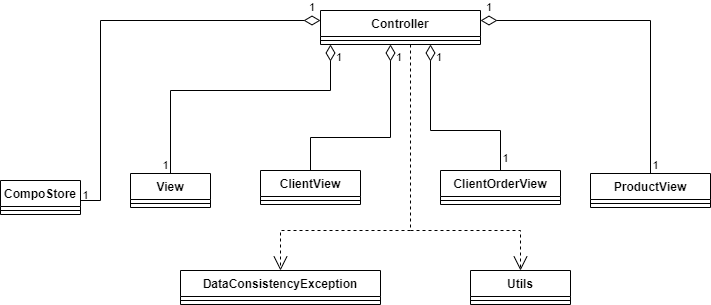

The diagram above was exported from draw.io. Its source (the exported page's mxGraphModel, read from the mxfile embedded in the PNG):
<mxGraphModel dx="2220" dy="789" grid="1" gridSize="10" guides="1" tooltips="1" connect="1" arrows="1" fold="1" page="1" pageScale="1" pageWidth="827" pageHeight="1169" math="0" shadow="0">
  <root>
    <mxCell id="0" />
    <mxCell id="1" parent="0" />
    <mxCell id="0BRwpnINsE2u6eXikzCQ-1" value="Controller" style="swimlane;fontStyle=1;align=center;verticalAlign=top;childLayout=stackLayout;horizontal=1;startSize=26;horizontalStack=0;resizeParent=1;resizeLast=0;collapsible=1;marginBottom=0;rounded=0;shadow=0;strokeWidth=1;" parent="1" vertex="1">
      <mxGeometry x="40" y="140" width="160" height="34" as="geometry">
        <mxRectangle x="220" y="120" width="160" height="26" as="alternateBounds" />
      </mxGeometry>
    </mxCell>
    <mxCell id="0BRwpnINsE2u6eXikzCQ-2" value="" style="line;html=1;strokeWidth=1;align=left;verticalAlign=middle;spacingTop=-1;spacingLeft=3;spacingRight=3;rotatable=0;labelPosition=right;points=[];portConstraint=eastwest;" parent="0BRwpnINsE2u6eXikzCQ-1" vertex="1">
      <mxGeometry y="26" width="160" height="8" as="geometry" />
    </mxCell>
    <mxCell id="0BRwpnINsE2u6eXikzCQ-3" value="CompoStore" style="swimlane;fontStyle=1;align=center;verticalAlign=top;childLayout=stackLayout;horizontal=1;startSize=26;horizontalStack=0;resizeParent=1;resizeLast=0;collapsible=1;marginBottom=0;rounded=0;shadow=0;strokeWidth=1;" parent="1" vertex="1">
      <mxGeometry x="-280" y="310" width="80" height="34" as="geometry">
        <mxRectangle x="508" y="120" width="160" height="26" as="alternateBounds" />
      </mxGeometry>
    </mxCell>
    <mxCell id="0BRwpnINsE2u6eXikzCQ-5" value="" style="line;html=1;strokeWidth=1;align=left;verticalAlign=middle;spacingTop=-1;spacingLeft=3;spacingRight=3;rotatable=0;labelPosition=right;points=[];portConstraint=eastwest;" parent="0BRwpnINsE2u6eXikzCQ-3" vertex="1">
      <mxGeometry y="26" width="80" height="8" as="geometry" />
    </mxCell>
    <mxCell id="0BRwpnINsE2u6eXikzCQ-24" value="View" style="swimlane;fontStyle=1;align=center;verticalAlign=top;childLayout=stackLayout;horizontal=1;startSize=26;horizontalStack=0;resizeParent=1;resizeLast=0;collapsible=1;marginBottom=0;rounded=0;shadow=0;strokeWidth=1;" parent="1" vertex="1">
      <mxGeometry x="-150" y="303" width="80" height="34" as="geometry">
        <mxRectangle x="508" y="120" width="160" height="26" as="alternateBounds" />
      </mxGeometry>
    </mxCell>
    <mxCell id="0BRwpnINsE2u6eXikzCQ-25" value="" style="line;html=1;strokeWidth=1;align=left;verticalAlign=middle;spacingTop=-1;spacingLeft=3;spacingRight=3;rotatable=0;labelPosition=right;points=[];portConstraint=eastwest;" parent="0BRwpnINsE2u6eXikzCQ-24" vertex="1">
      <mxGeometry y="26" width="80" height="8" as="geometry" />
    </mxCell>
    <mxCell id="0BRwpnINsE2u6eXikzCQ-28" value="ProductView" style="swimlane;fontStyle=1;align=center;verticalAlign=top;childLayout=stackLayout;horizontal=1;startSize=26;horizontalStack=0;resizeParent=1;resizeLast=0;collapsible=1;marginBottom=0;rounded=0;shadow=0;strokeWidth=1;" parent="1" vertex="1">
      <mxGeometry x="310" y="303" width="120" height="34" as="geometry">
        <mxRectangle x="508" y="120" width="160" height="26" as="alternateBounds" />
      </mxGeometry>
    </mxCell>
    <mxCell id="0BRwpnINsE2u6eXikzCQ-29" value="" style="line;html=1;strokeWidth=1;align=left;verticalAlign=middle;spacingTop=-1;spacingLeft=3;spacingRight=3;rotatable=0;labelPosition=right;points=[];portConstraint=eastwest;" parent="0BRwpnINsE2u6eXikzCQ-28" vertex="1">
      <mxGeometry y="26" width="120" height="8" as="geometry" />
    </mxCell>
    <mxCell id="0BRwpnINsE2u6eXikzCQ-30" value="ClientOrderView" style="swimlane;fontStyle=1;align=center;verticalAlign=top;childLayout=stackLayout;horizontal=1;startSize=26;horizontalStack=0;resizeParent=1;resizeLast=0;collapsible=1;marginBottom=0;rounded=0;shadow=0;strokeWidth=1;" parent="1" vertex="1">
      <mxGeometry x="160" y="300" width="120" height="34" as="geometry">
        <mxRectangle x="508" y="120" width="160" height="26" as="alternateBounds" />
      </mxGeometry>
    </mxCell>
    <mxCell id="0BRwpnINsE2u6eXikzCQ-31" value="" style="line;html=1;strokeWidth=1;align=left;verticalAlign=middle;spacingTop=-1;spacingLeft=3;spacingRight=3;rotatable=0;labelPosition=right;points=[];portConstraint=eastwest;" parent="0BRwpnINsE2u6eXikzCQ-30" vertex="1">
      <mxGeometry y="26" width="120" height="8" as="geometry" />
    </mxCell>
    <mxCell id="0BRwpnINsE2u6eXikzCQ-32" value="1" style="endArrow=none;html=1;endSize=12;startArrow=diamondThin;startSize=14;startFill=0;edgeStyle=orthogonalEdgeStyle;align=left;verticalAlign=top;rounded=0;endFill=0;entryX=0.5;entryY=0;entryDx=0;entryDy=0;spacingLeft=0;spacingBottom=0;spacing=6;" parent="1" source="0BRwpnINsE2u6eXikzCQ-1" target="0BRwpnINsE2u6eXikzCQ-24" edge="1">
      <mxGeometry x="-1" y="-4" relative="1" as="geometry">
        <mxPoint x="50" y="167" as="sourcePoint" />
        <mxPoint x="-220" y="350" as="targetPoint" />
        <Array as="points">
          <mxPoint x="50" y="220" />
          <mxPoint x="-110" y="220" />
        </Array>
        <mxPoint x="4" y="-4" as="offset" />
      </mxGeometry>
    </mxCell>
    <mxCell id="0BRwpnINsE2u6eXikzCQ-35" value="Utils&#10;" style="swimlane;fontStyle=1;align=center;verticalAlign=top;childLayout=stackLayout;horizontal=1;startSize=26;horizontalStack=0;resizeParent=1;resizeLast=0;collapsible=1;marginBottom=0;rounded=0;shadow=0;strokeWidth=1;" parent="1" vertex="1">
      <mxGeometry x="190" y="400" width="100" height="34" as="geometry">
        <mxRectangle x="508" y="120" width="160" height="26" as="alternateBounds" />
      </mxGeometry>
    </mxCell>
    <mxCell id="0BRwpnINsE2u6eXikzCQ-36" value="" style="line;html=1;strokeWidth=1;align=left;verticalAlign=middle;spacingTop=-1;spacingLeft=3;spacingRight=3;rotatable=0;labelPosition=right;points=[];portConstraint=eastwest;" parent="0BRwpnINsE2u6eXikzCQ-35" vertex="1">
      <mxGeometry y="26" width="100" height="8" as="geometry" />
    </mxCell>
    <mxCell id="0BRwpnINsE2u6eXikzCQ-38" value="" style="endArrow=open;endSize=12;dashed=1;html=1;rounded=0;entryX=0.5;entryY=0;entryDx=0;entryDy=0;" parent="1" target="0BRwpnINsE2u6eXikzCQ-35" edge="1">
      <mxGeometry width="160" relative="1" as="geometry">
        <mxPoint x="130" y="174" as="sourcePoint" />
        <mxPoint x="120" y="440" as="targetPoint" />
        <Array as="points">
          <mxPoint x="130" y="360" />
          <mxPoint x="240" y="360" />
        </Array>
      </mxGeometry>
    </mxCell>
    <mxCell id="0BRwpnINsE2u6eXikzCQ-39" value="" style="endArrow=open;endSize=12;dashed=1;html=1;rounded=0;" parent="1" target="0BRwpnINsE2u6eXikzCQ-40" edge="1">
      <mxGeometry width="160" relative="1" as="geometry">
        <mxPoint x="130" y="360" as="sourcePoint" />
        <mxPoint y="420" as="targetPoint" />
        <Array as="points">
          <mxPoint y="360" />
        </Array>
      </mxGeometry>
    </mxCell>
    <mxCell id="0BRwpnINsE2u6eXikzCQ-40" value="DataConsistencyException" style="swimlane;fontStyle=1;align=center;verticalAlign=top;childLayout=stackLayout;horizontal=1;startSize=26;horizontalStack=0;resizeParent=1;resizeLast=0;collapsible=1;marginBottom=0;rounded=0;shadow=0;strokeWidth=1;" parent="1" vertex="1">
      <mxGeometry x="-100" y="400" width="200" height="34" as="geometry">
        <mxRectangle x="508" y="120" width="160" height="26" as="alternateBounds" />
      </mxGeometry>
    </mxCell>
    <mxCell id="0BRwpnINsE2u6eXikzCQ-41" value="" style="line;html=1;strokeWidth=1;align=left;verticalAlign=middle;spacingTop=-1;spacingLeft=3;spacingRight=3;rotatable=0;labelPosition=right;points=[];portConstraint=eastwest;" parent="0BRwpnINsE2u6eXikzCQ-40" vertex="1">
      <mxGeometry y="26" width="200" height="8" as="geometry" />
    </mxCell>
    <mxCell id="0BRwpnINsE2u6eXikzCQ-46" value="1" style="endArrow=none;html=1;endSize=12;startArrow=diamondThin;startSize=14;startFill=0;edgeStyle=orthogonalEdgeStyle;align=left;verticalAlign=top;rounded=0;endFill=0;horizontal=1;spacingLeft=0;spacingRight=0;spacing=6;" parent="1" source="0BRwpnINsE2u6eXikzCQ-1" target="0BRwpnINsE2u6eXikzCQ-30" edge="1">
      <mxGeometry x="-1" y="-4" relative="1" as="geometry">
        <mxPoint x="130" y="190" as="sourcePoint" />
        <mxPoint x="250" y="300" as="targetPoint" />
        <Array as="points">
          <mxPoint x="150" y="260" />
          <mxPoint x="220" y="260" />
        </Array>
        <mxPoint x="4" y="-4" as="offset" />
      </mxGeometry>
    </mxCell>
    <mxCell id="kQl_eWs1mKmPDeMZXghS-2" value="1" style="endArrow=none;html=1;endSize=12;startArrow=diamondThin;startSize=14;startFill=0;edgeStyle=orthogonalEdgeStyle;align=left;verticalAlign=bottom;rounded=0;endFill=0;horizontal=1;spacingLeft=0;spacingRight=0;labelPosition=right;verticalLabelPosition=middle;spacing=6;" parent="1" source="0BRwpnINsE2u6eXikzCQ-1" target="0BRwpnINsE2u6eXikzCQ-28" edge="1">
      <mxGeometry x="-1" relative="1" as="geometry">
        <mxPoint x="270" y="140" as="sourcePoint" />
        <mxPoint x="430" y="310" as="targetPoint" />
        <Array as="points">
          <mxPoint x="370" y="150" />
        </Array>
        <mxPoint as="offset" />
      </mxGeometry>
    </mxCell>
    <mxCell id="kQl_eWs1mKmPDeMZXghS-3" value="1" style="endArrow=none;html=1;endSize=12;startArrow=diamondThin;startSize=14;startFill=0;edgeStyle=orthogonalEdgeStyle;align=right;verticalAlign=bottom;rounded=0;endFill=0;horizontal=1;spacingLeft=0;spacingRight=0;labelPosition=right;verticalLabelPosition=middle;spacing=6;" parent="1" source="0BRwpnINsE2u6eXikzCQ-1" target="0BRwpnINsE2u6eXikzCQ-3" edge="1">
      <mxGeometry x="-1" relative="1" as="geometry">
        <mxPoint x="-220" y="70" as="sourcePoint" />
        <mxPoint x="40" y="287" as="targetPoint" />
        <Array as="points">
          <mxPoint x="-180" y="150" />
          <mxPoint x="-180" y="330" />
        </Array>
        <mxPoint as="offset" />
      </mxGeometry>
    </mxCell>
    <mxCell id="kQl_eWs1mKmPDeMZXghS-7" value="1" style="text;html=1;align=center;verticalAlign=middle;resizable=0;points=[];autosize=1;strokeColor=none;fillColor=none;fontSize=11;" parent="1" vertex="1">
      <mxGeometry x="360" y="280" width="30" height="30" as="geometry" />
    </mxCell>
    <mxCell id="kQl_eWs1mKmPDeMZXghS-10" value="1" style="text;html=1;align=center;verticalAlign=middle;resizable=0;points=[];autosize=1;strokeColor=none;fillColor=none;fontSize=11;" parent="1" vertex="1">
      <mxGeometry x="210" y="273" width="30" height="30" as="geometry" />
    </mxCell>
    <mxCell id="kQl_eWs1mKmPDeMZXghS-12" value="1" style="text;html=1;align=center;verticalAlign=middle;resizable=0;points=[];autosize=1;strokeColor=none;fillColor=none;fontSize=11;" parent="1" vertex="1">
      <mxGeometry x="-130" y="280" width="30" height="30" as="geometry" />
    </mxCell>
    <mxCell id="kQl_eWs1mKmPDeMZXghS-13" value="1" style="text;html=1;align=center;verticalAlign=middle;resizable=0;points=[];autosize=1;strokeColor=none;fillColor=none;fontSize=11;" parent="1" vertex="1">
      <mxGeometry x="-210" y="310" width="30" height="30" as="geometry" />
    </mxCell>
    <mxCell id="C-CHv72ALqsbdf1hH5n3-1" value="ClientView" style="swimlane;fontStyle=1;align=center;verticalAlign=top;childLayout=stackLayout;horizontal=1;startSize=26;horizontalStack=0;resizeParent=1;resizeLast=0;collapsible=1;marginBottom=0;rounded=0;shadow=0;strokeWidth=1;" parent="1" vertex="1">
      <mxGeometry x="-20" y="300" width="100" height="34" as="geometry">
        <mxRectangle x="508" y="120" width="160" height="26" as="alternateBounds" />
      </mxGeometry>
    </mxCell>
    <mxCell id="C-CHv72ALqsbdf1hH5n3-2" value="" style="line;html=1;strokeWidth=1;align=left;verticalAlign=middle;spacingTop=-1;spacingLeft=3;spacingRight=3;rotatable=0;labelPosition=right;points=[];portConstraint=eastwest;" parent="C-CHv72ALqsbdf1hH5n3-1" vertex="1">
      <mxGeometry y="26" width="100" height="8" as="geometry" />
    </mxCell>
    <mxCell id="C-CHv72ALqsbdf1hH5n3-4" value="1" style="endArrow=none;html=1;endSize=12;startArrow=diamondThin;startSize=14;startFill=0;edgeStyle=orthogonalEdgeStyle;align=left;verticalAlign=top;rounded=0;endFill=0;horizontal=1;spacingLeft=0;spacingRight=0;spacing=6;" parent="1" source="0BRwpnINsE2u6eXikzCQ-1" target="C-CHv72ALqsbdf1hH5n3-1" edge="1">
      <mxGeometry x="-1" y="-4" relative="1" as="geometry">
        <mxPoint x="90" y="184" as="sourcePoint" />
        <mxPoint x="-90" y="310" as="targetPoint" />
        <Array as="points">
          <mxPoint x="110" y="267" />
          <mxPoint x="30" y="267" />
        </Array>
        <mxPoint x="4" y="-4" as="offset" />
      </mxGeometry>
    </mxCell>
  </root>
</mxGraphModel>